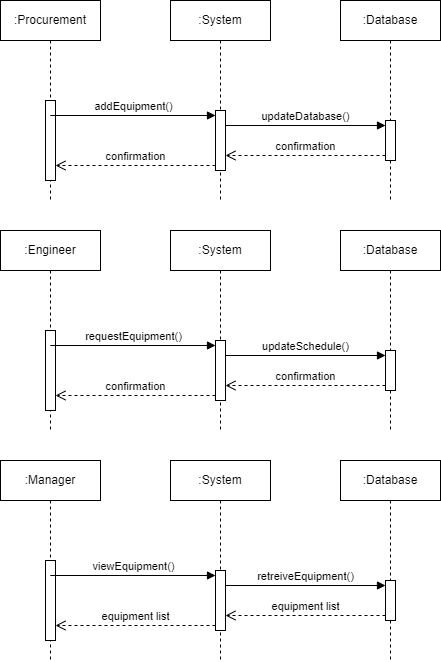

The diagram above was exported from draw.io. Its source (the exported page's mxGraphModel, read from the mxfile embedded in the PNG):
<mxGraphModel dx="1154" dy="582" grid="1" gridSize="10" guides="1" tooltips="1" connect="1" arrows="1" fold="1" page="1" pageScale="1" pageWidth="850" pageHeight="1100" math="0" shadow="0">
  <root>
    <mxCell id="0" />
    <mxCell id="1" parent="0" />
    <mxCell id="3hhzGDQre7lonxC6c1LO-1" value=":Procurement" style="shape=umlLifeline;perimeter=lifelinePerimeter;whiteSpace=wrap;html=1;container=1;dropTarget=0;collapsible=0;recursiveResize=0;outlineConnect=0;portConstraint=eastwest;newEdgeStyle={&quot;curved&quot;:0,&quot;rounded&quot;:0};" vertex="1" parent="1">
      <mxGeometry x="70" y="100" width="100" height="200" as="geometry" />
    </mxCell>
    <mxCell id="wldID-c6YEdMPAOiDbvf-5" value="" style="html=1;points=[[0,0,0,0,5],[0,1,0,0,-5],[1,0,0,0,5],[1,1,0,0,-5]];perimeter=orthogonalPerimeter;outlineConnect=0;targetShapes=umlLifeline;portConstraint=eastwest;newEdgeStyle={&quot;curved&quot;:0,&quot;rounded&quot;:0};" vertex="1" parent="3hhzGDQre7lonxC6c1LO-1">
      <mxGeometry x="45" y="100" width="10" height="80" as="geometry" />
    </mxCell>
    <mxCell id="iE8G5bdaQr60pYOn7EPC-1" value=":System" style="shape=umlLifeline;perimeter=lifelinePerimeter;whiteSpace=wrap;html=1;container=1;dropTarget=0;collapsible=0;recursiveResize=0;outlineConnect=0;portConstraint=eastwest;newEdgeStyle={&quot;curved&quot;:0,&quot;rounded&quot;:0};" vertex="1" parent="1">
      <mxGeometry x="240" y="100" width="100" height="200" as="geometry" />
    </mxCell>
    <mxCell id="iE8G5bdaQr60pYOn7EPC-3" value="" style="html=1;points=[[0,0,0,0,5],[0,1,0,0,-5],[1,0,0,0,5],[1,1,0,0,-5]];perimeter=orthogonalPerimeter;outlineConnect=0;targetShapes=umlLifeline;portConstraint=eastwest;newEdgeStyle={&quot;curved&quot;:0,&quot;rounded&quot;:0};" vertex="1" parent="iE8G5bdaQr60pYOn7EPC-1">
      <mxGeometry x="45" y="110" width="10" height="60" as="geometry" />
    </mxCell>
    <mxCell id="iE8G5bdaQr60pYOn7EPC-2" value=":Database" style="shape=umlLifeline;perimeter=lifelinePerimeter;whiteSpace=wrap;html=1;container=1;dropTarget=0;collapsible=0;recursiveResize=0;outlineConnect=0;portConstraint=eastwest;newEdgeStyle={&quot;curved&quot;:0,&quot;rounded&quot;:0};" vertex="1" parent="1">
      <mxGeometry x="410" y="100" width="100" height="200" as="geometry" />
    </mxCell>
    <mxCell id="wldID-c6YEdMPAOiDbvf-2" value="" style="html=1;points=[[0,0,0,0,5],[0,1,0,0,-5],[1,0,0,0,5],[1,1,0,0,-5]];perimeter=orthogonalPerimeter;outlineConnect=0;targetShapes=umlLifeline;portConstraint=eastwest;newEdgeStyle={&quot;curved&quot;:0,&quot;rounded&quot;:0};" vertex="1" parent="iE8G5bdaQr60pYOn7EPC-2">
      <mxGeometry x="45" y="120" width="10" height="40" as="geometry" />
    </mxCell>
    <mxCell id="iE8G5bdaQr60pYOn7EPC-4" value="addEquipment()" style="html=1;verticalAlign=bottom;endArrow=block;curved=0;rounded=0;entryX=0;entryY=0;entryDx=0;entryDy=5;" edge="1" target="iE8G5bdaQr60pYOn7EPC-3" parent="1" source="3hhzGDQre7lonxC6c1LO-1">
      <mxGeometry relative="1" as="geometry">
        <mxPoint x="210" y="215" as="sourcePoint" />
      </mxGeometry>
    </mxCell>
    <mxCell id="wldID-c6YEdMPAOiDbvf-3" value="updateDatabase()" style="html=1;verticalAlign=bottom;endArrow=block;curved=0;rounded=0;entryX=0;entryY=0;entryDx=0;entryDy=5;" edge="1" target="wldID-c6YEdMPAOiDbvf-2" parent="1" source="iE8G5bdaQr60pYOn7EPC-3">
      <mxGeometry relative="1" as="geometry">
        <mxPoint x="385" y="195" as="sourcePoint" />
      </mxGeometry>
    </mxCell>
    <mxCell id="wldID-c6YEdMPAOiDbvf-4" value="confirmation" style="html=1;verticalAlign=bottom;endArrow=open;dashed=1;endSize=8;curved=0;rounded=0;exitX=0;exitY=1;exitDx=0;exitDy=-5;" edge="1" source="wldID-c6YEdMPAOiDbvf-2" parent="1" target="iE8G5bdaQr60pYOn7EPC-3">
      <mxGeometry relative="1" as="geometry">
        <mxPoint x="385" y="265" as="targetPoint" />
      </mxGeometry>
    </mxCell>
    <mxCell id="iE8G5bdaQr60pYOn7EPC-5" value="confirmation" style="html=1;verticalAlign=bottom;endArrow=open;dashed=1;endSize=8;curved=0;rounded=0;exitX=0;exitY=1;exitDx=0;exitDy=-5;" edge="1" source="iE8G5bdaQr60pYOn7EPC-3" parent="1" target="wldID-c6YEdMPAOiDbvf-5">
      <mxGeometry relative="1" as="geometry">
        <mxPoint x="210" y="285" as="targetPoint" />
      </mxGeometry>
    </mxCell>
    <mxCell id="wldID-c6YEdMPAOiDbvf-6" value=":Engineer" style="shape=umlLifeline;perimeter=lifelinePerimeter;whiteSpace=wrap;html=1;container=1;dropTarget=0;collapsible=0;recursiveResize=0;outlineConnect=0;portConstraint=eastwest;newEdgeStyle={&quot;curved&quot;:0,&quot;rounded&quot;:0};" vertex="1" parent="1">
      <mxGeometry x="70" y="330" width="100" height="200" as="geometry" />
    </mxCell>
    <mxCell id="wldID-c6YEdMPAOiDbvf-7" value="" style="html=1;points=[[0,0,0,0,5],[0,1,0,0,-5],[1,0,0,0,5],[1,1,0,0,-5]];perimeter=orthogonalPerimeter;outlineConnect=0;targetShapes=umlLifeline;portConstraint=eastwest;newEdgeStyle={&quot;curved&quot;:0,&quot;rounded&quot;:0};" vertex="1" parent="wldID-c6YEdMPAOiDbvf-6">
      <mxGeometry x="45" y="100" width="10" height="80" as="geometry" />
    </mxCell>
    <mxCell id="wldID-c6YEdMPAOiDbvf-8" value=":System" style="shape=umlLifeline;perimeter=lifelinePerimeter;whiteSpace=wrap;html=1;container=1;dropTarget=0;collapsible=0;recursiveResize=0;outlineConnect=0;portConstraint=eastwest;newEdgeStyle={&quot;curved&quot;:0,&quot;rounded&quot;:0};" vertex="1" parent="1">
      <mxGeometry x="240" y="330" width="100" height="200" as="geometry" />
    </mxCell>
    <mxCell id="wldID-c6YEdMPAOiDbvf-9" value="" style="html=1;points=[[0,0,0,0,5],[0,1,0,0,-5],[1,0,0,0,5],[1,1,0,0,-5]];perimeter=orthogonalPerimeter;outlineConnect=0;targetShapes=umlLifeline;portConstraint=eastwest;newEdgeStyle={&quot;curved&quot;:0,&quot;rounded&quot;:0};" vertex="1" parent="wldID-c6YEdMPAOiDbvf-8">
      <mxGeometry x="45" y="110" width="10" height="60" as="geometry" />
    </mxCell>
    <mxCell id="wldID-c6YEdMPAOiDbvf-10" value=":Database" style="shape=umlLifeline;perimeter=lifelinePerimeter;whiteSpace=wrap;html=1;container=1;dropTarget=0;collapsible=0;recursiveResize=0;outlineConnect=0;portConstraint=eastwest;newEdgeStyle={&quot;curved&quot;:0,&quot;rounded&quot;:0};" vertex="1" parent="1">
      <mxGeometry x="410" y="330" width="100" height="200" as="geometry" />
    </mxCell>
    <mxCell id="wldID-c6YEdMPAOiDbvf-11" value="" style="html=1;points=[[0,0,0,0,5],[0,1,0,0,-5],[1,0,0,0,5],[1,1,0,0,-5]];perimeter=orthogonalPerimeter;outlineConnect=0;targetShapes=umlLifeline;portConstraint=eastwest;newEdgeStyle={&quot;curved&quot;:0,&quot;rounded&quot;:0};" vertex="1" parent="wldID-c6YEdMPAOiDbvf-10">
      <mxGeometry x="45" y="120" width="10" height="40" as="geometry" />
    </mxCell>
    <mxCell id="wldID-c6YEdMPAOiDbvf-12" value="requestEquipment()" style="html=1;verticalAlign=bottom;endArrow=block;curved=0;rounded=0;entryX=0;entryY=0;entryDx=0;entryDy=5;" edge="1" source="wldID-c6YEdMPAOiDbvf-6" target="wldID-c6YEdMPAOiDbvf-9" parent="1">
      <mxGeometry relative="1" as="geometry">
        <mxPoint x="210" y="445" as="sourcePoint" />
      </mxGeometry>
    </mxCell>
    <mxCell id="wldID-c6YEdMPAOiDbvf-13" value="updateSchedule()" style="html=1;verticalAlign=bottom;endArrow=block;curved=0;rounded=0;entryX=0;entryY=0;entryDx=0;entryDy=5;" edge="1" source="wldID-c6YEdMPAOiDbvf-9" target="wldID-c6YEdMPAOiDbvf-11" parent="1">
      <mxGeometry relative="1" as="geometry">
        <mxPoint x="385" y="425" as="sourcePoint" />
      </mxGeometry>
    </mxCell>
    <mxCell id="wldID-c6YEdMPAOiDbvf-14" value="confirmation" style="html=1;verticalAlign=bottom;endArrow=open;dashed=1;endSize=8;curved=0;rounded=0;exitX=0;exitY=1;exitDx=0;exitDy=-5;" edge="1" source="wldID-c6YEdMPAOiDbvf-11" target="wldID-c6YEdMPAOiDbvf-9" parent="1">
      <mxGeometry relative="1" as="geometry">
        <mxPoint x="385" y="495" as="targetPoint" />
      </mxGeometry>
    </mxCell>
    <mxCell id="wldID-c6YEdMPAOiDbvf-15" value="confirmation" style="html=1;verticalAlign=bottom;endArrow=open;dashed=1;endSize=8;curved=0;rounded=0;exitX=0;exitY=1;exitDx=0;exitDy=-5;" edge="1" source="wldID-c6YEdMPAOiDbvf-9" target="wldID-c6YEdMPAOiDbvf-7" parent="1">
      <mxGeometry relative="1" as="geometry">
        <mxPoint x="210" y="515" as="targetPoint" />
      </mxGeometry>
    </mxCell>
    <mxCell id="eJFCntAuS7MJMBq-U4nr-1" value=":Manager" style="shape=umlLifeline;perimeter=lifelinePerimeter;whiteSpace=wrap;html=1;container=1;dropTarget=0;collapsible=0;recursiveResize=0;outlineConnect=0;portConstraint=eastwest;newEdgeStyle={&quot;curved&quot;:0,&quot;rounded&quot;:0};" vertex="1" parent="1">
      <mxGeometry x="70" y="560" width="100" height="200" as="geometry" />
    </mxCell>
    <mxCell id="eJFCntAuS7MJMBq-U4nr-2" value="" style="html=1;points=[[0,0,0,0,5],[0,1,0,0,-5],[1,0,0,0,5],[1,1,0,0,-5]];perimeter=orthogonalPerimeter;outlineConnect=0;targetShapes=umlLifeline;portConstraint=eastwest;newEdgeStyle={&quot;curved&quot;:0,&quot;rounded&quot;:0};" vertex="1" parent="eJFCntAuS7MJMBq-U4nr-1">
      <mxGeometry x="45" y="100" width="10" height="80" as="geometry" />
    </mxCell>
    <mxCell id="eJFCntAuS7MJMBq-U4nr-3" value=":System" style="shape=umlLifeline;perimeter=lifelinePerimeter;whiteSpace=wrap;html=1;container=1;dropTarget=0;collapsible=0;recursiveResize=0;outlineConnect=0;portConstraint=eastwest;newEdgeStyle={&quot;curved&quot;:0,&quot;rounded&quot;:0};" vertex="1" parent="1">
      <mxGeometry x="240" y="560" width="100" height="200" as="geometry" />
    </mxCell>
    <mxCell id="eJFCntAuS7MJMBq-U4nr-4" value="" style="html=1;points=[[0,0,0,0,5],[0,1,0,0,-5],[1,0,0,0,5],[1,1,0,0,-5]];perimeter=orthogonalPerimeter;outlineConnect=0;targetShapes=umlLifeline;portConstraint=eastwest;newEdgeStyle={&quot;curved&quot;:0,&quot;rounded&quot;:0};" vertex="1" parent="eJFCntAuS7MJMBq-U4nr-3">
      <mxGeometry x="45" y="110" width="10" height="60" as="geometry" />
    </mxCell>
    <mxCell id="eJFCntAuS7MJMBq-U4nr-5" value=":Database" style="shape=umlLifeline;perimeter=lifelinePerimeter;whiteSpace=wrap;html=1;container=1;dropTarget=0;collapsible=0;recursiveResize=0;outlineConnect=0;portConstraint=eastwest;newEdgeStyle={&quot;curved&quot;:0,&quot;rounded&quot;:0};" vertex="1" parent="1">
      <mxGeometry x="410" y="560" width="100" height="200" as="geometry" />
    </mxCell>
    <mxCell id="eJFCntAuS7MJMBq-U4nr-6" value="" style="html=1;points=[[0,0,0,0,5],[0,1,0,0,-5],[1,0,0,0,5],[1,1,0,0,-5]];perimeter=orthogonalPerimeter;outlineConnect=0;targetShapes=umlLifeline;portConstraint=eastwest;newEdgeStyle={&quot;curved&quot;:0,&quot;rounded&quot;:0};" vertex="1" parent="eJFCntAuS7MJMBq-U4nr-5">
      <mxGeometry x="45" y="120" width="10" height="40" as="geometry" />
    </mxCell>
    <mxCell id="eJFCntAuS7MJMBq-U4nr-7" value="viewEquipment()" style="html=1;verticalAlign=bottom;endArrow=block;curved=0;rounded=0;entryX=0;entryY=0;entryDx=0;entryDy=5;" edge="1" source="eJFCntAuS7MJMBq-U4nr-1" target="eJFCntAuS7MJMBq-U4nr-4" parent="1">
      <mxGeometry relative="1" as="geometry">
        <mxPoint x="210" y="675" as="sourcePoint" />
      </mxGeometry>
    </mxCell>
    <mxCell id="eJFCntAuS7MJMBq-U4nr-8" value="retreiveEquipment()" style="html=1;verticalAlign=bottom;endArrow=block;curved=0;rounded=0;entryX=0;entryY=0;entryDx=0;entryDy=5;" edge="1" source="eJFCntAuS7MJMBq-U4nr-4" target="eJFCntAuS7MJMBq-U4nr-6" parent="1">
      <mxGeometry relative="1" as="geometry">
        <mxPoint x="385" y="655" as="sourcePoint" />
      </mxGeometry>
    </mxCell>
    <mxCell id="eJFCntAuS7MJMBq-U4nr-9" value="equipment list" style="html=1;verticalAlign=bottom;endArrow=open;dashed=1;endSize=8;curved=0;rounded=0;exitX=0;exitY=1;exitDx=0;exitDy=-5;" edge="1" source="eJFCntAuS7MJMBq-U4nr-6" target="eJFCntAuS7MJMBq-U4nr-4" parent="1">
      <mxGeometry relative="1" as="geometry">
        <mxPoint x="385" y="725" as="targetPoint" />
      </mxGeometry>
    </mxCell>
    <mxCell id="eJFCntAuS7MJMBq-U4nr-10" value="equipment list" style="html=1;verticalAlign=bottom;endArrow=open;dashed=1;endSize=8;curved=0;rounded=0;exitX=0;exitY=1;exitDx=0;exitDy=-5;" edge="1" source="eJFCntAuS7MJMBq-U4nr-4" target="eJFCntAuS7MJMBq-U4nr-2" parent="1">
      <mxGeometry relative="1" as="geometry">
        <mxPoint x="210" y="745" as="targetPoint" />
      </mxGeometry>
    </mxCell>
  </root>
</mxGraphModel>